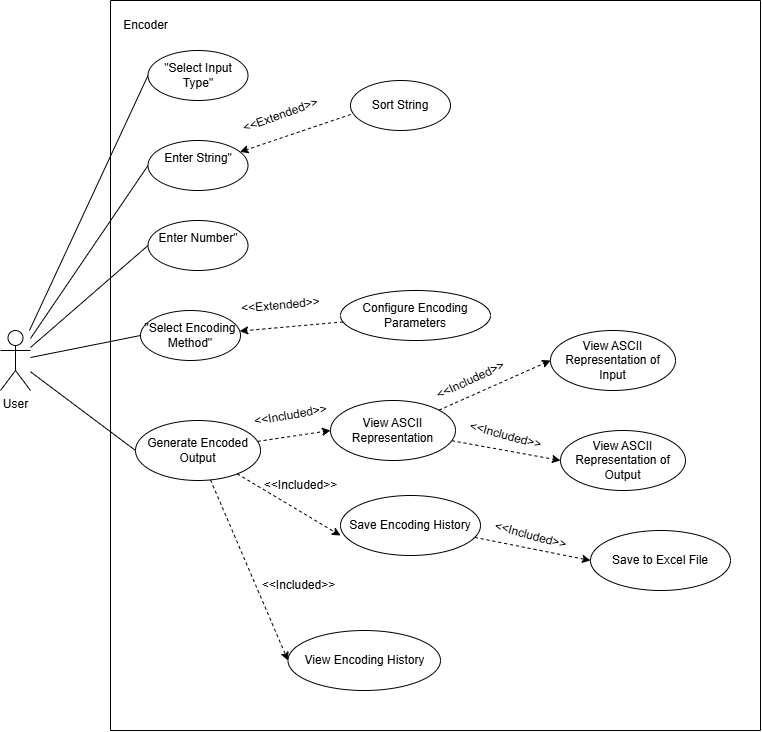

The diagram above was exported from draw.io. Its source (the exported page's mxGraphModel, read from the mxfile embedded in the PNG):
<mxGraphModel dx="2320" dy="1249" grid="1" gridSize="10" guides="1" tooltips="1" connect="1" arrows="1" fold="1" page="1" pageScale="1" pageWidth="827" pageHeight="1169" math="0" shadow="0">
  <root>
    <mxCell id="0" />
    <mxCell id="1" parent="0" />
    <mxCell id="2" style="rounded=0;orthogonalLoop=1;jettySize=auto;html=1;entryX=0;entryY=0.5;entryDx=0;entryDy=0;endArrow=none;startFill=0;" edge="1" source="7" target="10" parent="1">
      <mxGeometry relative="1" as="geometry" />
    </mxCell>
    <mxCell id="3" style="rounded=0;orthogonalLoop=1;jettySize=auto;html=1;entryX=0;entryY=0.5;entryDx=0;entryDy=0;endArrow=none;startFill=0;" edge="1" source="7" target="9" parent="1">
      <mxGeometry relative="1" as="geometry" />
    </mxCell>
    <mxCell id="4" style="rounded=0;orthogonalLoop=1;jettySize=auto;html=1;entryX=0;entryY=0.5;entryDx=0;entryDy=0;endArrow=none;startFill=0;" edge="1" source="7" target="13" parent="1">
      <mxGeometry relative="1" as="geometry" />
    </mxCell>
    <mxCell id="5" style="rounded=0;orthogonalLoop=1;jettySize=auto;html=1;entryX=0;entryY=0.5;entryDx=0;entryDy=0;endArrow=none;startFill=0;" edge="1" source="7" target="14" parent="1">
      <mxGeometry relative="1" as="geometry" />
    </mxCell>
    <mxCell id="6" style="rounded=0;orthogonalLoop=1;jettySize=auto;html=1;entryX=0;entryY=0.5;entryDx=0;entryDy=0;endArrow=none;startFill=0;" edge="1" source="7" target="15" parent="1">
      <mxGeometry relative="1" as="geometry" />
    </mxCell>
    <mxCell id="7" value="User" style="shape=umlActor;verticalLabelPosition=bottom;verticalAlign=top;html=1;" vertex="1" parent="1">
      <mxGeometry x="790" y="510" width="30" height="60" as="geometry" />
    </mxCell>
    <mxCell id="8" style="rounded=0;orthogonalLoop=1;jettySize=auto;html=1;dashed=1;" edge="1" source="16" target="9" parent="1">
      <mxGeometry relative="1" as="geometry" />
    </mxCell>
    <mxCell id="9" value="&lt;span style=&quot;text-align: left;&quot;&gt;&quot;Select Encoding Method&quot;&lt;/span&gt;" style="ellipse;whiteSpace=wrap;html=1;" vertex="1" parent="1">
      <mxGeometry x="930" y="490" width="100" height="50" as="geometry" />
    </mxCell>
    <mxCell id="10" value="&lt;span style=&quot;text-align: left;&quot;&gt;&quot;Select Input Type&quot;&lt;/span&gt;" style="ellipse;whiteSpace=wrap;html=1;" vertex="1" parent="1">
      <mxGeometry x="937.5" y="230" width="100" height="50" as="geometry" />
    </mxCell>
    <mxCell id="11" value="&lt;div&gt;&lt;span style=&quot;text-align: left;&quot;&gt;Sort String&lt;/span&gt;&lt;/div&gt;" style="ellipse;whiteSpace=wrap;html=1;" vertex="1" parent="1">
      <mxGeometry x="1140" y="260" width="100" height="50" as="geometry" />
    </mxCell>
    <mxCell id="12" style="rounded=0;orthogonalLoop=1;jettySize=auto;html=1;entryX=0;entryY=0.5;entryDx=0;entryDy=0;dashed=1;" edge="1" source="13" target="19" parent="1">
      <mxGeometry relative="1" as="geometry" />
    </mxCell>
    <mxCell id="13" value="&lt;div&gt;Generate Encoded Output&lt;/div&gt;" style="ellipse;whiteSpace=wrap;html=1;" vertex="1" parent="1">
      <mxGeometry x="925" y="600" width="125" height="60" as="geometry" />
    </mxCell>
    <mxCell id="14" value="&lt;span style=&quot;text-align: left;&quot;&gt;Enter String&quot;&lt;/span&gt;&lt;div&gt;&lt;span style=&quot;text-align: left;&quot;&gt;&lt;br&gt;&lt;/span&gt;&lt;/div&gt;" style="ellipse;whiteSpace=wrap;html=1;" vertex="1" parent="1">
      <mxGeometry x="937.5" y="320" width="100" height="50" as="geometry" />
    </mxCell>
    <mxCell id="15" value="&lt;span style=&quot;text-align: left;&quot;&gt;Enter Number&quot;&lt;/span&gt;&lt;div&gt;&lt;span style=&quot;text-align: left;&quot;&gt;&lt;br&gt;&lt;/span&gt;&lt;/div&gt;" style="ellipse;whiteSpace=wrap;html=1;" vertex="1" parent="1">
      <mxGeometry x="937.5" y="400" width="100" height="50" as="geometry" />
    </mxCell>
    <mxCell id="16" value="&lt;div&gt;Configure Encoding Parameters&lt;/div&gt;" style="ellipse;whiteSpace=wrap;html=1;" vertex="1" parent="1">
      <mxGeometry x="1130" y="470" width="150" height="50" as="geometry" />
    </mxCell>
    <mxCell id="17" style="rounded=0;orthogonalLoop=1;jettySize=auto;html=1;entryX=0;entryY=0.5;entryDx=0;entryDy=0;dashed=1;" edge="1" source="19" target="26" parent="1">
      <mxGeometry relative="1" as="geometry" />
    </mxCell>
    <mxCell id="18" style="rounded=0;orthogonalLoop=1;jettySize=auto;html=1;entryX=0;entryY=0.5;entryDx=0;entryDy=0;dashed=1;" edge="1" source="19" target="27" parent="1">
      <mxGeometry relative="1" as="geometry" />
    </mxCell>
    <mxCell id="19" value="&lt;div&gt;View ASCII Representation&lt;/div&gt;" style="ellipse;whiteSpace=wrap;html=1;" vertex="1" parent="1">
      <mxGeometry x="1120" y="580" width="125" height="60" as="geometry" />
    </mxCell>
    <mxCell id="20" style="rounded=0;orthogonalLoop=1;jettySize=auto;html=1;entryX=0;entryY=0.5;entryDx=0;entryDy=0;dashed=1;" edge="1" source="21" target="23" parent="1">
      <mxGeometry relative="1" as="geometry" />
    </mxCell>
    <mxCell id="21" value="&lt;div&gt;Save Encoding History&lt;/div&gt;" style="ellipse;whiteSpace=wrap;html=1;" vertex="1" parent="1">
      <mxGeometry x="1130" y="675" width="140" height="60" as="geometry" />
    </mxCell>
    <mxCell id="22" value="&lt;div&gt;View Encoding History&lt;/div&gt;" style="ellipse;whiteSpace=wrap;html=1;" vertex="1" parent="1">
      <mxGeometry x="1077.5" y="810" width="152.5" height="60" as="geometry" />
    </mxCell>
    <mxCell id="23" value="Save to Excel File" style="ellipse;whiteSpace=wrap;html=1;" vertex="1" parent="1">
      <mxGeometry x="1380" y="710" width="140" height="60" as="geometry" />
    </mxCell>
    <mxCell id="24" style="rounded=0;orthogonalLoop=1;jettySize=auto;html=1;entryX=0;entryY=0.667;entryDx=0;entryDy=0;entryPerimeter=0;dashed=1;" edge="1" source="13" target="21" parent="1">
      <mxGeometry relative="1" as="geometry" />
    </mxCell>
    <mxCell id="25" style="rounded=0;orthogonalLoop=1;jettySize=auto;html=1;dashed=1;exitX=0.002;exitY=0.68;exitDx=0;exitDy=0;exitPerimeter=0;" edge="1" source="11" target="14" parent="1">
      <mxGeometry relative="1" as="geometry" />
    </mxCell>
    <mxCell id="26" value="&lt;div&gt;View ASCII Representation of Input&lt;/div&gt;" style="ellipse;whiteSpace=wrap;html=1;" vertex="1" parent="1">
      <mxGeometry x="1340" y="510" width="125" height="60" as="geometry" />
    </mxCell>
    <mxCell id="27" value="&lt;div&gt;View ASCII Representation of Output&lt;/div&gt;" style="ellipse;whiteSpace=wrap;html=1;" vertex="1" parent="1">
      <mxGeometry x="1350" y="610" width="125" height="60" as="geometry" />
    </mxCell>
    <mxCell id="28" value="&amp;lt;&amp;lt;Extended&amp;gt;&amp;gt;" style="text;html=1;align=center;verticalAlign=middle;resizable=0;points=[];autosize=1;strokeColor=none;fillColor=none;rotation=-20;" vertex="1" parent="1">
      <mxGeometry x="1020" y="280" width="100" height="30" as="geometry" />
    </mxCell>
    <mxCell id="29" value="&amp;lt;&amp;lt;Included&amp;gt;&amp;gt;" style="text;html=1;align=center;verticalAlign=middle;resizable=0;points=[];autosize=1;strokeColor=none;fillColor=none;rotation=-10;" vertex="1" parent="1">
      <mxGeometry x="1030" y="580" width="100" height="30" as="geometry" />
    </mxCell>
    <mxCell id="30" value="&amp;lt;&amp;lt;Included&amp;gt;&amp;gt;" style="text;html=1;align=center;verticalAlign=middle;resizable=0;points=[];autosize=1;strokeColor=none;fillColor=none;rotation=-25;" vertex="1" parent="1">
      <mxGeometry x="1210" y="545" width="100" height="30" as="geometry" />
    </mxCell>
    <mxCell id="31" value="&amp;lt;&amp;lt;Included&amp;gt;&amp;gt;" style="text;html=1;align=center;verticalAlign=middle;resizable=0;points=[];autosize=1;strokeColor=none;fillColor=none;rotation=15;" vertex="1" parent="1">
      <mxGeometry x="1245" y="600" width="100" height="30" as="geometry" />
    </mxCell>
    <mxCell id="32" value="&amp;lt;&amp;lt;Included&amp;gt;&amp;gt;" style="text;html=1;align=center;verticalAlign=middle;resizable=0;points=[];autosize=1;strokeColor=none;fillColor=none;" vertex="1" parent="1">
      <mxGeometry x="1040" y="650" width="100" height="30" as="geometry" />
    </mxCell>
    <mxCell id="33" value="" style="rounded=0;orthogonalLoop=1;jettySize=auto;html=1;entryX=0;entryY=0.5;entryDx=0;entryDy=0;dashed=1;" edge="1" source="13" target="22" parent="1">
      <mxGeometry relative="1" as="geometry">
        <mxPoint x="1000" y="659" as="sourcePoint" />
        <mxPoint x="960" y="795" as="targetPoint" />
      </mxGeometry>
    </mxCell>
    <mxCell id="34" value="&amp;lt;&amp;lt;Included&amp;gt;&amp;gt;" style="text;html=1;align=center;verticalAlign=middle;resizable=0;points=[];autosize=1;strokeColor=none;fillColor=none;rotation=15;" vertex="1" parent="1">
      <mxGeometry x="1270" y="700" width="100" height="30" as="geometry" />
    </mxCell>
    <mxCell id="35" value="&amp;lt;&amp;lt;Included&amp;gt;&amp;gt;" style="text;html=1;align=center;verticalAlign=middle;resizable=0;points=[];autosize=1;strokeColor=none;fillColor=none;" vertex="1" parent="1">
      <mxGeometry x="1037.5" y="750" width="100" height="30" as="geometry" />
    </mxCell>
    <mxCell id="36" value="&amp;lt;&amp;lt;Extended&amp;gt;&amp;gt;" style="text;html=1;align=center;verticalAlign=middle;resizable=0;points=[];autosize=1;strokeColor=none;fillColor=none;rotation=-5;" vertex="1" parent="1">
      <mxGeometry x="1020" y="470" width="100" height="30" as="geometry" />
    </mxCell>
    <mxCell id="37" value="" style="swimlane;startSize=0;" vertex="1" parent="1">
      <mxGeometry x="900" y="180" width="650" height="730" as="geometry" />
    </mxCell>
    <mxCell id="38" value="&lt;div&gt;Encoder&lt;/div&gt;" style="text;html=1;align=center;verticalAlign=middle;resizable=0;points=[];autosize=1;strokeColor=none;fillColor=none;" vertex="1" parent="37">
      <mxGeometry y="10" width="70" height="30" as="geometry" />
    </mxCell>
  </root>
</mxGraphModel>